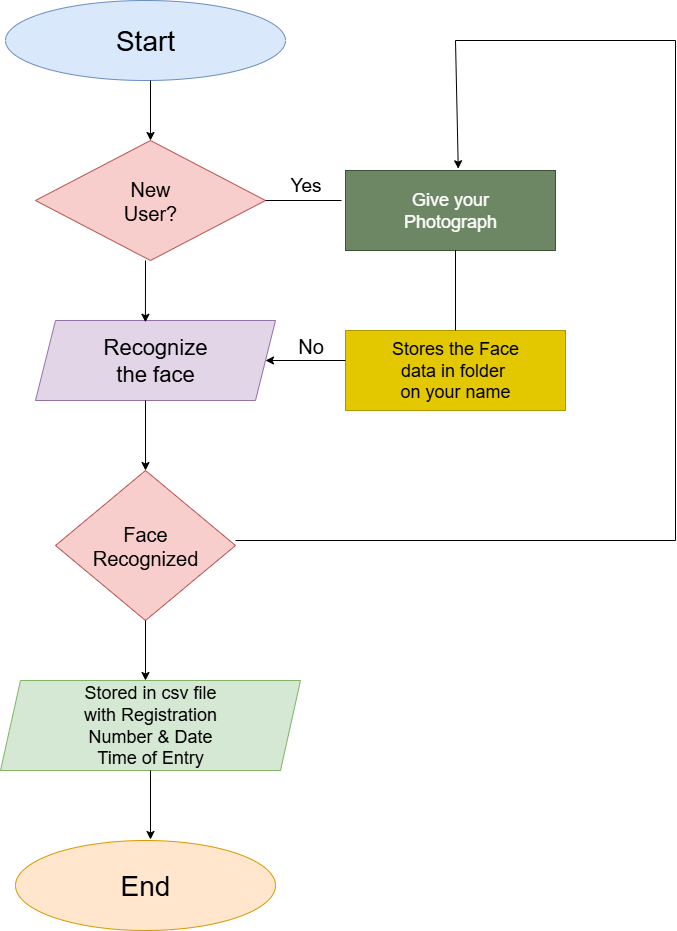

The diagram above was exported from draw.io. Its source (the exported page's mxGraphModel, read from the mxfile embedded in the PNG):
<mxGraphModel dx="1389" dy="680" grid="1" gridSize="10" guides="1" tooltips="1" connect="1" arrows="1" fold="1" page="1" pageScale="1" pageWidth="850" pageHeight="1100" math="0" shadow="0">
  <root>
    <mxCell id="0" />
    <mxCell id="1" parent="0" />
    <mxCell id="6LM9-20TBMfUU0D1vv6C-1" value="Start" style="ellipse;whiteSpace=wrap;html=1;fillColor=#dae8fc;strokeColor=#6c8ebf;fontSize=28;" vertex="1" parent="1">
      <mxGeometry x="260" y="40" width="280" height="80" as="geometry" />
    </mxCell>
    <mxCell id="6LM9-20TBMfUU0D1vv6C-2" value="New&lt;div&gt;User?&lt;/div&gt;" style="rhombus;whiteSpace=wrap;html=1;fillColor=#f8cecc;strokeColor=#b85450;fontSize=20;" vertex="1" parent="1">
      <mxGeometry x="290" y="180" width="230" height="120" as="geometry" />
    </mxCell>
    <mxCell id="6LM9-20TBMfUU0D1vv6C-3" value="" style="endArrow=classic;html=1;rounded=0;entryX=0.5;entryY=0;entryDx=0;entryDy=0;" edge="1" parent="1" target="6LM9-20TBMfUU0D1vv6C-2">
      <mxGeometry width="50" height="50" relative="1" as="geometry">
        <mxPoint x="405" y="120" as="sourcePoint" />
        <mxPoint x="450" y="70" as="targetPoint" />
      </mxGeometry>
    </mxCell>
    <mxCell id="6LM9-20TBMfUU0D1vv6C-4" value="Recognize&lt;div&gt;the face&lt;/div&gt;" style="shape=parallelogram;perimeter=parallelogramPerimeter;whiteSpace=wrap;html=1;fixedSize=1;fillColor=#e1d5e7;strokeColor=#9673a6;fontSize=22;" vertex="1" parent="1">
      <mxGeometry x="290" y="360" width="240" height="80" as="geometry" />
    </mxCell>
    <mxCell id="6LM9-20TBMfUU0D1vv6C-5" value="Face&lt;div&gt;Recognized&lt;/div&gt;" style="rhombus;whiteSpace=wrap;html=1;fillColor=#f8cecc;strokeColor=#b85450;fontSize=20;" vertex="1" parent="1">
      <mxGeometry x="310" y="510" width="180" height="150" as="geometry" />
    </mxCell>
    <mxCell id="6LM9-20TBMfUU0D1vv6C-6" value="" style="endArrow=classic;html=1;rounded=0;entryX=0.458;entryY=0.022;entryDx=0;entryDy=0;entryPerimeter=0;" edge="1" parent="1" target="6LM9-20TBMfUU0D1vv6C-4">
      <mxGeometry width="50" height="50" relative="1" as="geometry">
        <mxPoint x="400" y="300" as="sourcePoint" />
        <mxPoint x="450" y="250" as="targetPoint" />
      </mxGeometry>
    </mxCell>
    <mxCell id="6LM9-20TBMfUU0D1vv6C-7" value="" style="endArrow=classic;html=1;rounded=0;" edge="1" parent="1" target="6LM9-20TBMfUU0D1vv6C-5">
      <mxGeometry width="50" height="50" relative="1" as="geometry">
        <mxPoint x="400" y="440" as="sourcePoint" />
        <mxPoint x="450" y="390" as="targetPoint" />
      </mxGeometry>
    </mxCell>
    <mxCell id="6LM9-20TBMfUU0D1vv6C-8" value="Stored in csv file&lt;div&gt;with Registration&lt;/div&gt;&lt;div&gt;Number &amp;amp; Date&lt;/div&gt;&lt;div&gt;Time of Entry&lt;/div&gt;" style="shape=parallelogram;perimeter=parallelogramPerimeter;whiteSpace=wrap;html=1;fixedSize=1;fillColor=#d5e8d4;strokeColor=#82b366;fontSize=18;" vertex="1" parent="1">
      <mxGeometry x="255" y="720" width="300" height="90" as="geometry" />
    </mxCell>
    <mxCell id="6LM9-20TBMfUU0D1vv6C-9" value="" style="endArrow=classic;html=1;rounded=0;exitX=0.5;exitY=1;exitDx=0;exitDy=0;" edge="1" parent="1" source="6LM9-20TBMfUU0D1vv6C-5">
      <mxGeometry width="50" height="50" relative="1" as="geometry">
        <mxPoint x="410" y="690" as="sourcePoint" />
        <mxPoint x="400" y="720" as="targetPoint" />
      </mxGeometry>
    </mxCell>
    <mxCell id="6LM9-20TBMfUU0D1vv6C-10" value="End" style="ellipse;whiteSpace=wrap;html=1;fillColor=#ffe6cc;strokeColor=#d79b00;fontSize=28;" vertex="1" parent="1">
      <mxGeometry x="270" y="880" width="260" height="90" as="geometry" />
    </mxCell>
    <mxCell id="6LM9-20TBMfUU0D1vv6C-11" value="" style="endArrow=classic;html=1;rounded=0;exitX=0.5;exitY=1;exitDx=0;exitDy=0;" edge="1" parent="1" source="6LM9-20TBMfUU0D1vv6C-8">
      <mxGeometry width="50" height="50" relative="1" as="geometry">
        <mxPoint x="405" y="820" as="sourcePoint" />
        <mxPoint x="405" y="879" as="targetPoint" />
      </mxGeometry>
    </mxCell>
    <mxCell id="6LM9-20TBMfUU0D1vv6C-12" value="Give your&lt;div&gt;Photograph&lt;/div&gt;" style="rounded=0;whiteSpace=wrap;html=1;fillColor=#6d8764;fontColor=#ffffff;strokeColor=#3A5431;fontSize=18;" vertex="1" parent="1">
      <mxGeometry x="600" y="210" width="210" height="80" as="geometry" />
    </mxCell>
    <mxCell id="6LM9-20TBMfUU0D1vv6C-13" value="Stores the Face&lt;div&gt;data in folder&amp;nbsp;&lt;/div&gt;&lt;div&gt;on your name&lt;/div&gt;" style="rounded=0;whiteSpace=wrap;html=1;fillColor=#e3c800;fontColor=#000000;strokeColor=#B09500;fontSize=18;" vertex="1" parent="1">
      <mxGeometry x="600" y="370" width="220" height="80" as="geometry" />
    </mxCell>
    <mxCell id="6LM9-20TBMfUU0D1vv6C-14" value="" style="endArrow=classic;html=1;rounded=0;" edge="1" parent="1" target="6LM9-20TBMfUU0D1vv6C-4">
      <mxGeometry width="50" height="50" relative="1" as="geometry">
        <mxPoint x="600" y="400" as="sourcePoint" />
        <mxPoint x="650" y="360" as="targetPoint" />
      </mxGeometry>
    </mxCell>
    <mxCell id="6LM9-20TBMfUU0D1vv6C-16" value="" style="endArrow=none;html=1;rounded=0;" edge="1" parent="1">
      <mxGeometry width="50" height="50" relative="1" as="geometry">
        <mxPoint x="490" y="580" as="sourcePoint" />
        <mxPoint x="930" y="580" as="targetPoint" />
      </mxGeometry>
    </mxCell>
    <mxCell id="6LM9-20TBMfUU0D1vv6C-17" value="" style="endArrow=none;html=1;rounded=0;" edge="1" parent="1">
      <mxGeometry width="50" height="50" relative="1" as="geometry">
        <mxPoint x="930" y="580" as="sourcePoint" />
        <mxPoint x="930" y="80" as="targetPoint" />
      </mxGeometry>
    </mxCell>
    <mxCell id="6LM9-20TBMfUU0D1vv6C-18" value="" style="endArrow=none;html=1;rounded=0;" edge="1" parent="1">
      <mxGeometry width="50" height="50" relative="1" as="geometry">
        <mxPoint x="710" y="80" as="sourcePoint" />
        <mxPoint x="930" y="80" as="targetPoint" />
      </mxGeometry>
    </mxCell>
    <mxCell id="6LM9-20TBMfUU0D1vv6C-20" value="" style="endArrow=classic;html=1;rounded=0;entryX=0.537;entryY=-0.022;entryDx=0;entryDy=0;entryPerimeter=0;" edge="1" parent="1" target="6LM9-20TBMfUU0D1vv6C-12">
      <mxGeometry width="50" height="50" relative="1" as="geometry">
        <mxPoint x="710" y="80" as="sourcePoint" />
        <mxPoint x="760" y="30" as="targetPoint" />
      </mxGeometry>
    </mxCell>
    <mxCell id="6LM9-20TBMfUU0D1vv6C-21" value="" style="endArrow=none;html=1;rounded=0;entryX=0.5;entryY=0;entryDx=0;entryDy=0;" edge="1" parent="1" target="6LM9-20TBMfUU0D1vv6C-13">
      <mxGeometry width="50" height="50" relative="1" as="geometry">
        <mxPoint x="710" y="290" as="sourcePoint" />
        <mxPoint x="760" y="240" as="targetPoint" />
      </mxGeometry>
    </mxCell>
    <mxCell id="6LM9-20TBMfUU0D1vv6C-22" value="" style="endArrow=none;html=1;rounded=0;exitX=1;exitY=0.5;exitDx=0;exitDy=0;" edge="1" parent="1" source="6LM9-20TBMfUU0D1vv6C-2">
      <mxGeometry width="50" height="50" relative="1" as="geometry">
        <mxPoint x="520" y="350" as="sourcePoint" />
        <mxPoint x="596" y="240" as="targetPoint" />
      </mxGeometry>
    </mxCell>
    <mxCell id="6LM9-20TBMfUU0D1vv6C-24" value="Yes" style="text;html=1;align=center;verticalAlign=middle;resizable=0;points=[];autosize=1;strokeColor=none;fillColor=none;fontSize=19;" vertex="1" parent="1">
      <mxGeometry x="535" y="205" width="50" height="40" as="geometry" />
    </mxCell>
    <mxCell id="6LM9-20TBMfUU0D1vv6C-25" value="No" style="text;html=1;align=center;verticalAlign=middle;resizable=0;points=[];autosize=1;strokeColor=none;fillColor=none;fontSize=20;" vertex="1" parent="1">
      <mxGeometry x="540" y="365" width="50" height="40" as="geometry" />
    </mxCell>
  </root>
</mxGraphModel>